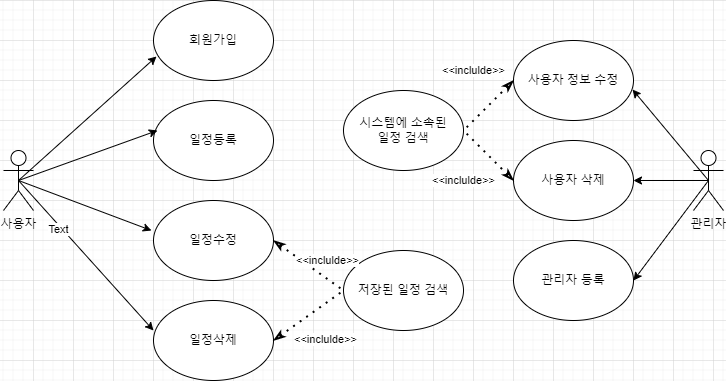

The diagram above was exported from draw.io. Its source (the exported page's mxGraphModel, read from the mxfile embedded in the PNG):
<mxGraphModel dx="1422" dy="857" grid="1" gridSize="10" guides="1" tooltips="1" connect="1" arrows="1" fold="1" page="1" pageScale="1" pageWidth="827" pageHeight="1169" math="0" shadow="0">
  <root>
    <mxCell id="0" />
    <mxCell id="1" parent="0" />
    <mxCell id="YN74aTd6T4hwp-wpHKWZ-13" style="edgeStyle=none;rounded=0;orthogonalLoop=1;jettySize=auto;html=1;exitX=0.5;exitY=0.5;exitDx=0;exitDy=0;exitPerimeter=0;entryX=0.025;entryY=0.7;entryDx=0;entryDy=0;entryPerimeter=0;" parent="1" source="YN74aTd6T4hwp-wpHKWZ-1" target="YN74aTd6T4hwp-wpHKWZ-2" edge="1">
      <mxGeometry relative="1" as="geometry" />
    </mxCell>
    <mxCell id="YN74aTd6T4hwp-wpHKWZ-14" style="edgeStyle=none;rounded=0;orthogonalLoop=1;jettySize=auto;html=1;exitX=0.5;exitY=0.5;exitDx=0;exitDy=0;exitPerimeter=0;entryX=-0.017;entryY=0.375;entryDx=0;entryDy=0;entryPerimeter=0;" parent="1" source="YN74aTd6T4hwp-wpHKWZ-1" target="YN74aTd6T4hwp-wpHKWZ-3" edge="1">
      <mxGeometry relative="1" as="geometry" />
    </mxCell>
    <mxCell id="YN74aTd6T4hwp-wpHKWZ-1" value="사용자" style="shape=umlActor;verticalLabelPosition=bottom;verticalAlign=top;html=1;outlineConnect=0;" parent="1" vertex="1">
      <mxGeometry x="50" y="270" width="30" height="60" as="geometry" />
    </mxCell>
    <mxCell id="YN74aTd6T4hwp-wpHKWZ-2" value="회원가입" style="ellipse;whiteSpace=wrap;html=1;" parent="1" vertex="1">
      <mxGeometry x="200" y="120" width="120" height="80" as="geometry" />
    </mxCell>
    <mxCell id="YN74aTd6T4hwp-wpHKWZ-3" value="일정수정" style="ellipse;whiteSpace=wrap;html=1;" parent="1" vertex="1">
      <mxGeometry x="200" y="320" width="120" height="80" as="geometry" />
    </mxCell>
    <mxCell id="YN74aTd6T4hwp-wpHKWZ-4" value="사용자 정보 수정" style="ellipse;whiteSpace=wrap;html=1;" parent="1" vertex="1">
      <mxGeometry x="560" y="160" width="120" height="80" as="geometry" />
    </mxCell>
    <mxCell id="YN74aTd6T4hwp-wpHKWZ-6" value="시스템에 소속된&lt;br&gt;일정 검색" style="ellipse;whiteSpace=wrap;html=1;" parent="1" vertex="1">
      <mxGeometry x="390" y="210" width="120" height="80" as="geometry" />
    </mxCell>
    <mxCell id="YN74aTd6T4hwp-wpHKWZ-7" value="저장된 일정 검색" style="ellipse;whiteSpace=wrap;html=1;" parent="1" vertex="1">
      <mxGeometry x="390" y="370" width="120" height="80" as="geometry" />
    </mxCell>
    <mxCell id="YN74aTd6T4hwp-wpHKWZ-15" style="edgeStyle=none;rounded=0;orthogonalLoop=1;jettySize=auto;html=1;exitX=0.5;exitY=0.5;exitDx=0;exitDy=0;exitPerimeter=0;entryX=0.992;entryY=0.613;entryDx=0;entryDy=0;entryPerimeter=0;" parent="1" source="YN74aTd6T4hwp-wpHKWZ-11" target="YN74aTd6T4hwp-wpHKWZ-4" edge="1">
      <mxGeometry relative="1" as="geometry" />
    </mxCell>
    <mxCell id="YN74aTd6T4hwp-wpHKWZ-11" value="관리자&lt;br&gt;" style="shape=umlActor;verticalLabelPosition=bottom;verticalAlign=top;html=1;outlineConnect=0;" parent="1" vertex="1">
      <mxGeometry x="740" y="270" width="30" height="60" as="geometry" />
    </mxCell>
    <mxCell id="YN74aTd6T4hwp-wpHKWZ-18" value="&amp;lt;&amp;lt;inclulde&amp;gt;&amp;gt;" style="endArrow=none;dashed=1;html=1;dashPattern=1 3;strokeWidth=2;rounded=0;exitX=1;exitY=0.5;exitDx=0;exitDy=0;entryX=0;entryY=0.5;entryDx=0;entryDy=0;startArrow=classicThin;startFill=0;" parent="1" source="YN74aTd6T4hwp-wpHKWZ-3" target="YN74aTd6T4hwp-wpHKWZ-7" edge="1">
      <mxGeometry x="0.3034" y="15" width="50" height="50" relative="1" as="geometry">
        <mxPoint x="390" y="550" as="sourcePoint" />
        <mxPoint x="440" y="500" as="targetPoint" />
        <mxPoint as="offset" />
      </mxGeometry>
    </mxCell>
    <mxCell id="1ep18-JooQad9oGGc2Fd-1" value="일정삭제" style="ellipse;whiteSpace=wrap;html=1;" vertex="1" parent="1">
      <mxGeometry x="200" y="420" width="120" height="80" as="geometry" />
    </mxCell>
    <mxCell id="1ep18-JooQad9oGGc2Fd-2" value="&amp;lt;&amp;lt;inclulde&amp;gt;&amp;gt;" style="endArrow=none;dashed=1;html=1;dashPattern=1 3;strokeWidth=2;rounded=0;exitX=1;exitY=0.5;exitDx=0;exitDy=0;entryX=0;entryY=0.5;entryDx=0;entryDy=0;startArrow=classicThin;startFill=0;" edge="1" parent="1" source="1ep18-JooQad9oGGc2Fd-1" target="YN74aTd6T4hwp-wpHKWZ-7">
      <mxGeometry y="-30" width="50" height="50" relative="1" as="geometry">
        <mxPoint x="320" y="460" as="sourcePoint" />
        <mxPoint x="400" y="510" as="targetPoint" />
        <mxPoint as="offset" />
      </mxGeometry>
    </mxCell>
    <mxCell id="1ep18-JooQad9oGGc2Fd-3" value="일정등록" style="ellipse;whiteSpace=wrap;html=1;" vertex="1" parent="1">
      <mxGeometry x="200" y="220" width="120" height="80" as="geometry" />
    </mxCell>
    <mxCell id="1ep18-JooQad9oGGc2Fd-4" value="사용자 삭제" style="ellipse;whiteSpace=wrap;html=1;" vertex="1" parent="1">
      <mxGeometry x="560" y="260" width="120" height="80" as="geometry" />
    </mxCell>
    <mxCell id="1ep18-JooQad9oGGc2Fd-5" value="관리자 등록" style="ellipse;whiteSpace=wrap;html=1;" vertex="1" parent="1">
      <mxGeometry x="560" y="360" width="120" height="80" as="geometry" />
    </mxCell>
    <mxCell id="1ep18-JooQad9oGGc2Fd-6" style="edgeStyle=none;rounded=0;orthogonalLoop=1;jettySize=auto;html=1;entryX=0;entryY=0.375;entryDx=0;entryDy=0;entryPerimeter=0;exitX=0.5;exitY=0.5;exitDx=0;exitDy=0;exitPerimeter=0;" edge="1" parent="1" source="YN74aTd6T4hwp-wpHKWZ-1" target="1ep18-JooQad9oGGc2Fd-1">
      <mxGeometry relative="1" as="geometry">
        <mxPoint x="75" y="310" as="sourcePoint" />
        <mxPoint x="203" y="276" as="targetPoint" />
      </mxGeometry>
    </mxCell>
    <mxCell id="1ep18-JooQad9oGGc2Fd-8" value="Text" style="edgeLabel;html=1;align=center;verticalAlign=middle;resizable=0;points=[];" vertex="1" connectable="0" parent="1ep18-JooQad9oGGc2Fd-6">
      <mxGeometry x="-0.3866" y="-3" relative="1" as="geometry">
        <mxPoint as="offset" />
      </mxGeometry>
    </mxCell>
    <mxCell id="1ep18-JooQad9oGGc2Fd-7" style="edgeStyle=none;rounded=0;orthogonalLoop=1;jettySize=auto;html=1;exitX=0.5;exitY=0.5;exitDx=0;exitDy=0;exitPerimeter=0;entryX=0.033;entryY=0.375;entryDx=0;entryDy=0;entryPerimeter=0;" edge="1" parent="1" source="YN74aTd6T4hwp-wpHKWZ-1" target="1ep18-JooQad9oGGc2Fd-3">
      <mxGeometry relative="1" as="geometry">
        <mxPoint x="85" y="320" as="sourcePoint" />
        <mxPoint x="213" y="286" as="targetPoint" />
      </mxGeometry>
    </mxCell>
    <mxCell id="1ep18-JooQad9oGGc2Fd-9" value="&amp;lt;&amp;lt;inclulde&amp;gt;&amp;gt;" style="endArrow=none;dashed=1;html=1;dashPattern=1 3;strokeWidth=2;rounded=0;exitX=0;exitY=0.5;exitDx=0;exitDy=0;entryX=1;entryY=0.5;entryDx=0;entryDy=0;startArrow=classicThin;startFill=0;" edge="1" parent="1" source="YN74aTd6T4hwp-wpHKWZ-4" target="YN74aTd6T4hwp-wpHKWZ-6">
      <mxGeometry x="-0.4" y="-35" width="50" height="50" relative="1" as="geometry">
        <mxPoint x="330" y="370" as="sourcePoint" />
        <mxPoint x="400" y="420" as="targetPoint" />
        <mxPoint as="offset" />
      </mxGeometry>
    </mxCell>
    <mxCell id="1ep18-JooQad9oGGc2Fd-10" value="&amp;lt;&amp;lt;inclulde&amp;gt;&amp;gt;" style="endArrow=none;dashed=1;html=1;dashPattern=1 3;strokeWidth=2;rounded=0;exitX=0;exitY=0.5;exitDx=0;exitDy=0;entryX=1;entryY=0.5;entryDx=0;entryDy=0;startArrow=classicThin;startFill=0;" edge="1" parent="1" source="1ep18-JooQad9oGGc2Fd-4" target="YN74aTd6T4hwp-wpHKWZ-6">
      <mxGeometry y="35" width="50" height="50" relative="1" as="geometry">
        <mxPoint x="590" y="210" as="sourcePoint" />
        <mxPoint x="510" y="230" as="targetPoint" />
        <mxPoint x="-1" as="offset" />
      </mxGeometry>
    </mxCell>
    <mxCell id="1ep18-JooQad9oGGc2Fd-11" style="edgeStyle=none;rounded=0;orthogonalLoop=1;jettySize=auto;html=1;exitX=0.5;exitY=0.5;exitDx=0;exitDy=0;exitPerimeter=0;entryX=1;entryY=0.5;entryDx=0;entryDy=0;" edge="1" parent="1" source="YN74aTd6T4hwp-wpHKWZ-11" target="1ep18-JooQad9oGGc2Fd-4">
      <mxGeometry relative="1" as="geometry">
        <mxPoint x="765" y="310" as="sourcePoint" />
        <mxPoint x="689.04" y="219.03999999999996" as="targetPoint" />
      </mxGeometry>
    </mxCell>
    <mxCell id="1ep18-JooQad9oGGc2Fd-12" style="edgeStyle=none;rounded=0;orthogonalLoop=1;jettySize=auto;html=1;exitX=0.5;exitY=0.5;exitDx=0;exitDy=0;exitPerimeter=0;entryX=1;entryY=0.5;entryDx=0;entryDy=0;" edge="1" parent="1" source="YN74aTd6T4hwp-wpHKWZ-11" target="1ep18-JooQad9oGGc2Fd-5">
      <mxGeometry relative="1" as="geometry">
        <mxPoint x="765" y="310" as="sourcePoint" />
        <mxPoint x="690" y="310" as="targetPoint" />
      </mxGeometry>
    </mxCell>
  </root>
</mxGraphModel>